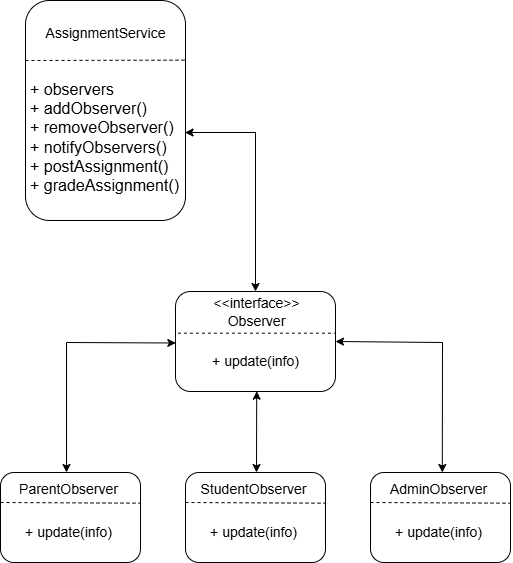

The diagram above was exported from draw.io. Its source (the exported page's mxGraphModel, read from the mxfile embedded in the PNG):
<mxGraphModel dx="2379" dy="1136" grid="1" gridSize="10" guides="1" tooltips="1" connect="1" arrows="1" fold="1" page="1" pageScale="1" pageWidth="850" pageHeight="1100" math="0" shadow="0">
  <root>
    <mxCell id="0" />
    <mxCell id="1" parent="0" />
    <mxCell id="aZr-hs1XAsY98mUsw2w8-1" value="" style="rounded=1;whiteSpace=wrap;html=1;" vertex="1" parent="1">
      <mxGeometry x="345" y="489" width="160" height="100" as="geometry" />
    </mxCell>
    <mxCell id="aZr-hs1XAsY98mUsw2w8-2" value="" style="endArrow=none;dashed=1;html=1;rounded=0;entryX=0.999;entryY=0.417;entryDx=0;entryDy=0;entryPerimeter=0;exitX=0.015;exitY=0.417;exitDx=0;exitDy=0;exitPerimeter=0;" edge="1" parent="1" source="aZr-hs1XAsY98mUsw2w8-1" target="aZr-hs1XAsY98mUsw2w8-1">
      <mxGeometry width="50" height="50" relative="1" as="geometry">
        <mxPoint x="435" y="599" as="sourcePoint" />
        <mxPoint x="485" y="539" as="targetPoint" />
      </mxGeometry>
    </mxCell>
    <mxCell id="aZr-hs1XAsY98mUsw2w8-3" value="&lt;font style=&quot;font-size: 14px;&quot;&gt;&amp;lt;&amp;lt;interface&amp;gt;&amp;gt;&lt;/font&gt;" style="text;html=1;align=center;verticalAlign=middle;resizable=0;points=[];autosize=1;strokeColor=none;fillColor=none;" vertex="1" parent="1">
      <mxGeometry x="371" y="486" width="110" height="30" as="geometry" />
    </mxCell>
    <mxCell id="aZr-hs1XAsY98mUsw2w8-4" value="&lt;font style=&quot;font-size: 14px;&quot;&gt;Observer&lt;/font&gt;" style="text;html=1;align=center;verticalAlign=middle;resizable=0;points=[];autosize=1;strokeColor=none;fillColor=none;" vertex="1" parent="1">
      <mxGeometry x="386" y="504" width="80" height="30" as="geometry" />
    </mxCell>
    <mxCell id="aZr-hs1XAsY98mUsw2w8-5" value="&lt;font style=&quot;font-size: 14px;&quot;&gt;+ update(info)&lt;/font&gt;" style="text;html=1;align=center;verticalAlign=middle;resizable=0;points=[];autosize=1;strokeColor=none;fillColor=none;" vertex="1" parent="1">
      <mxGeometry x="370" y="544" width="110" height="30" as="geometry" />
    </mxCell>
    <mxCell id="aZr-hs1XAsY98mUsw2w8-6" value="" style="rounded=1;whiteSpace=wrap;html=1;" vertex="1" parent="1">
      <mxGeometry x="195" y="198" width="160" height="220" as="geometry" />
    </mxCell>
    <mxCell id="aZr-hs1XAsY98mUsw2w8-7" value="" style="endArrow=none;dashed=1;html=1;rounded=0;entryX=1.007;entryY=0.271;entryDx=0;entryDy=0;entryPerimeter=0;" edge="1" parent="1" target="aZr-hs1XAsY98mUsw2w8-6">
      <mxGeometry width="50" height="50" relative="1" as="geometry">
        <mxPoint x="195" y="258" as="sourcePoint" />
        <mxPoint x="245" y="208" as="targetPoint" />
      </mxGeometry>
    </mxCell>
    <mxCell id="aZr-hs1XAsY98mUsw2w8-8" value="&lt;font style=&quot;font-size: 14px;&quot;&gt;AssignmentService&lt;/font&gt;" style="text;html=1;align=center;verticalAlign=middle;resizable=0;points=[];autosize=1;strokeColor=none;fillColor=none;" vertex="1" parent="1">
      <mxGeometry x="205" y="216" width="140" height="30" as="geometry" />
    </mxCell>
    <mxCell id="aZr-hs1XAsY98mUsw2w8-9" value="&lt;font size=&quot;3&quot;&gt;+ observers&lt;/font&gt;&lt;div&gt;&lt;font size=&quot;3&quot;&gt;+ addObserver()&lt;/font&gt;&lt;/div&gt;&lt;div&gt;&lt;font size=&quot;3&quot;&gt;+ removeObserver()&lt;/font&gt;&lt;/div&gt;&lt;div&gt;&lt;font size=&quot;3&quot;&gt;+ notifyObservers()&lt;/font&gt;&lt;/div&gt;&lt;div&gt;&lt;font size=&quot;3&quot;&gt;+ postAssignment()&lt;/font&gt;&lt;/div&gt;&lt;div&gt;&lt;font size=&quot;3&quot;&gt;+ gradeAssignment()&lt;/font&gt;&lt;/div&gt;" style="text;html=1;align=left;verticalAlign=middle;resizable=0;points=[];autosize=1;strokeColor=none;fillColor=none;" vertex="1" parent="1">
      <mxGeometry x="198" y="270" width="170" height="130" as="geometry" />
    </mxCell>
    <mxCell id="aZr-hs1XAsY98mUsw2w8-10" value="" style="rounded=1;whiteSpace=wrap;html=1;" vertex="1" parent="1">
      <mxGeometry x="355" y="670" width="140" height="90" as="geometry" />
    </mxCell>
    <mxCell id="aZr-hs1XAsY98mUsw2w8-11" value="&lt;font style=&quot;font-size: 14px;&quot;&gt;StudentObserver&lt;/font&gt;" style="text;html=1;align=center;verticalAlign=middle;resizable=0;points=[];autosize=1;strokeColor=none;fillColor=none;" vertex="1" parent="1">
      <mxGeometry x="358" y="672" width="130" height="30" as="geometry" />
    </mxCell>
    <mxCell id="aZr-hs1XAsY98mUsw2w8-12" value="" style="endArrow=none;dashed=1;html=1;rounded=0;entryX=1.004;entryY=0.341;entryDx=0;entryDy=0;entryPerimeter=0;" edge="1" parent="1" target="aZr-hs1XAsY98mUsw2w8-10">
      <mxGeometry width="50" height="50" relative="1" as="geometry">
        <mxPoint x="355" y="700" as="sourcePoint" />
        <mxPoint x="405" y="650" as="targetPoint" />
      </mxGeometry>
    </mxCell>
    <mxCell id="aZr-hs1XAsY98mUsw2w8-13" value="&lt;font style=&quot;font-size: 14px;&quot;&gt;+ update(info)&lt;/font&gt;" style="text;html=1;align=center;verticalAlign=middle;resizable=0;points=[];autosize=1;strokeColor=none;fillColor=none;" vertex="1" parent="1">
      <mxGeometry x="368" y="715" width="110" height="30" as="geometry" />
    </mxCell>
    <mxCell id="aZr-hs1XAsY98mUsw2w8-14" value="" style="rounded=1;whiteSpace=wrap;html=1;" vertex="1" parent="1">
      <mxGeometry x="540" y="670" width="140" height="90" as="geometry" />
    </mxCell>
    <mxCell id="aZr-hs1XAsY98mUsw2w8-15" value="&lt;font style=&quot;font-size: 14px;&quot;&gt;AdminObserver&lt;/font&gt;" style="text;html=1;align=center;verticalAlign=middle;resizable=0;points=[];autosize=1;strokeColor=none;fillColor=none;" vertex="1" parent="1">
      <mxGeometry x="548" y="672" width="120" height="30" as="geometry" />
    </mxCell>
    <mxCell id="aZr-hs1XAsY98mUsw2w8-16" value="" style="endArrow=none;dashed=1;html=1;rounded=0;entryX=1.004;entryY=0.341;entryDx=0;entryDy=0;entryPerimeter=0;" edge="1" parent="1" target="aZr-hs1XAsY98mUsw2w8-14">
      <mxGeometry width="50" height="50" relative="1" as="geometry">
        <mxPoint x="540" y="700" as="sourcePoint" />
        <mxPoint x="590" y="650" as="targetPoint" />
      </mxGeometry>
    </mxCell>
    <mxCell id="aZr-hs1XAsY98mUsw2w8-17" value="&lt;font style=&quot;font-size: 14px;&quot;&gt;+ update(info)&lt;/font&gt;" style="text;html=1;align=center;verticalAlign=middle;resizable=0;points=[];autosize=1;strokeColor=none;fillColor=none;" vertex="1" parent="1">
      <mxGeometry x="553" y="715" width="110" height="30" as="geometry" />
    </mxCell>
    <mxCell id="aZr-hs1XAsY98mUsw2w8-18" value="" style="rounded=1;whiteSpace=wrap;html=1;" vertex="1" parent="1">
      <mxGeometry x="170" y="670" width="140" height="90" as="geometry" />
    </mxCell>
    <mxCell id="aZr-hs1XAsY98mUsw2w8-19" value="&lt;font style=&quot;font-size: 14px;&quot;&gt;ParentObserver&lt;/font&gt;" style="text;html=1;align=center;verticalAlign=middle;resizable=0;points=[];autosize=1;strokeColor=none;fillColor=none;" vertex="1" parent="1">
      <mxGeometry x="178" y="672" width="120" height="30" as="geometry" />
    </mxCell>
    <mxCell id="aZr-hs1XAsY98mUsw2w8-20" value="" style="endArrow=none;dashed=1;html=1;rounded=0;entryX=1.004;entryY=0.341;entryDx=0;entryDy=0;entryPerimeter=0;" edge="1" parent="1" target="aZr-hs1XAsY98mUsw2w8-18">
      <mxGeometry width="50" height="50" relative="1" as="geometry">
        <mxPoint x="170" y="700" as="sourcePoint" />
        <mxPoint x="220.00000000000006" y="650" as="targetPoint" />
      </mxGeometry>
    </mxCell>
    <mxCell id="aZr-hs1XAsY98mUsw2w8-21" value="&lt;font style=&quot;font-size: 14px;&quot;&gt;+ update(info)&lt;/font&gt;" style="text;html=1;align=center;verticalAlign=middle;resizable=0;points=[];autosize=1;strokeColor=none;fillColor=none;" vertex="1" parent="1">
      <mxGeometry x="183.00000000000006" y="715" width="110" height="30" as="geometry" />
    </mxCell>
    <mxCell id="aZr-hs1XAsY98mUsw2w8-22" value="" style="endArrow=classic;startArrow=classic;html=1;rounded=0;entryX=0.997;entryY=0.6;entryDx=0;entryDy=0;entryPerimeter=0;" edge="1" parent="1" target="aZr-hs1XAsY98mUsw2w8-6">
      <mxGeometry width="50" height="50" relative="1" as="geometry">
        <mxPoint x="425" y="489" as="sourcePoint" />
        <mxPoint x="360" y="330" as="targetPoint" />
        <Array as="points">
          <mxPoint x="425" y="330" />
        </Array>
      </mxGeometry>
    </mxCell>
    <mxCell id="aZr-hs1XAsY98mUsw2w8-23" value="" style="endArrow=classic;startArrow=classic;html=1;rounded=0;entryX=0.445;entryY=0.997;entryDx=0;entryDy=0;entryPerimeter=0;" edge="1" parent="1">
      <mxGeometry width="50" height="50" relative="1" as="geometry">
        <mxPoint x="426" y="670" as="sourcePoint" />
        <mxPoint x="426.20000000000005" y="588.7" as="targetPoint" />
      </mxGeometry>
    </mxCell>
    <mxCell id="aZr-hs1XAsY98mUsw2w8-25" value="" style="endArrow=classic;startArrow=classic;html=1;rounded=0;entryX=0.002;entryY=0.515;entryDx=0;entryDy=0;entryPerimeter=0;" edge="1" parent="1" target="aZr-hs1XAsY98mUsw2w8-1">
      <mxGeometry width="50" height="50" relative="1" as="geometry">
        <mxPoint x="236" y="670" as="sourcePoint" />
        <mxPoint x="342" y="540" as="targetPoint" />
        <Array as="points">
          <mxPoint x="236" y="540" />
        </Array>
      </mxGeometry>
    </mxCell>
    <mxCell id="aZr-hs1XAsY98mUsw2w8-27" value="" style="endArrow=classic;startArrow=classic;html=1;rounded=0;entryX=1;entryY=0.5;entryDx=0;entryDy=0;" edge="1" parent="1" target="aZr-hs1XAsY98mUsw2w8-1">
      <mxGeometry width="50" height="50" relative="1" as="geometry">
        <mxPoint x="611.8" y="670" as="sourcePoint" />
        <mxPoint x="505" y="539" as="targetPoint" />
        <Array as="points">
          <mxPoint x="612" y="540" />
        </Array>
      </mxGeometry>
    </mxCell>
  </root>
</mxGraphModel>